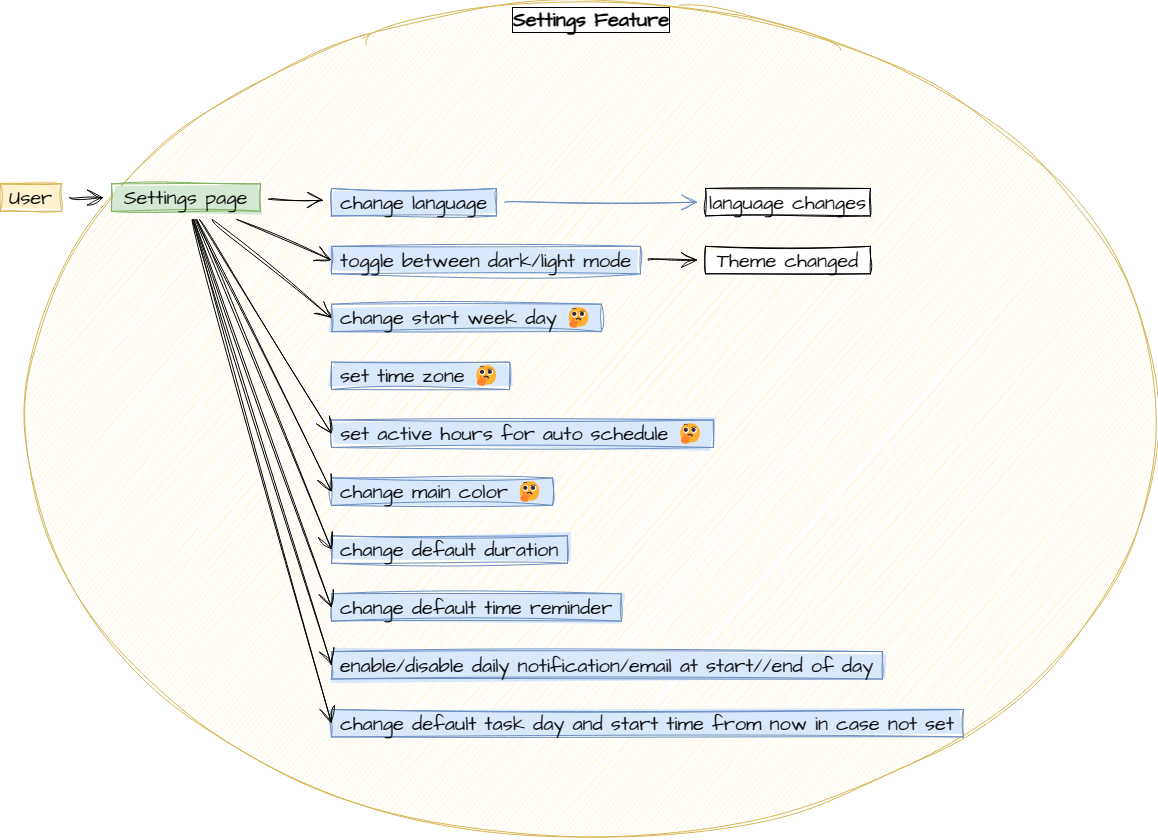

The diagram above was exported from draw.io. Its source (the exported page's mxGraphModel, read from the mxfile embedded in the PNG):
<mxGraphModel dx="5040" dy="1749" grid="0" gridSize="10" guides="1" tooltips="1" connect="1" arrows="1" fold="1" page="0" pageScale="1" pageWidth="850" pageHeight="1100" math="0" shadow="0">
  <root>
    <mxCell id="0" />
    <mxCell id="1" parent="0" />
    <mxCell id="2" value="" style="group;movable=0;resizable=0;rotatable=0;deletable=0;editable=0;locked=1;connectable=0;" vertex="1" connectable="0" parent="1">
      <mxGeometry x="1640" y="9363.832195263692" width="1157" height="838.666715095162" as="geometry" />
    </mxCell>
    <mxCell id="3" value="Settings Feature" style="ellipse;whiteSpace=wrap;html=1;sketch=1;hachureGap=4;jiggle=2;curveFitting=1;strokeColor=#d6b656;fontFamily=Architects Daughter;fontSource=https%3A%2F%2Ffonts.googleapis.com%2Fcss%3Ffamily%3DArchitects%2BDaughter;fontSize=20;fillColor=#fff2cc;verticalAlign=top;labelBackgroundColor=default;labelBorderColor=default;fontStyle=1;fillStyle=auto;shadow=0;movable=0;resizable=0;rotatable=0;deletable=0;editable=0;locked=1;connectable=0;" vertex="1" parent="2">
      <mxGeometry x="25" width="1132" height="838.666715095162" as="geometry" />
    </mxCell>
    <UserObject label="%undefined%" undefined="User  " placeholders="1" id="4">
      <mxCell style="whiteSpace=wrap;html=1;sketch=1;hachureGap=4;jiggle=2;curveFitting=1;strokeColor=#d6b656;fontFamily=Architects Daughter;fontSource=https%3A%2F%2Ffonts.googleapis.com%2Fcss%3Ffamily%3DArchitects%2BDaughter;fontSize=20;fontColor=default;fillColor=#fff2cc;fillStyle=solid;movable=0;resizable=0;rotatable=0;deletable=0;editable=0;locked=1;connectable=0;" vertex="1" parent="2">
        <mxGeometry y="183.57736452128432" width="61" height="27.422344907743717" as="geometry" />
      </mxCell>
    </UserObject>
    <UserObject label="Settings page" undefined="Schedule page  " placeholders="1" id="5">
      <mxCell style="whiteSpace=wrap;html=1;sketch=1;hachureGap=4;jiggle=2;curveFitting=1;strokeColor=#82b366;fontFamily=Architects Daughter;fontSource=https%3A%2F%2Ffonts.googleapis.com%2Fcss%3Ffamily%3DArchitects%2BDaughter;fontSize=20;fontColor=default;fillColor=#d5e8d4;fillStyle=solid;movable=0;resizable=0;rotatable=0;deletable=0;editable=0;locked=1;connectable=0;" vertex="1" parent="2">
        <mxGeometry x="111" y="183.57736452128432" width="149" height="27.422344907743717" as="geometry" />
      </mxCell>
    </UserObject>
    <mxCell id="6" value="" style="edgeStyle=none;curved=1;rounded=0;sketch=1;hachureGap=4;jiggle=2;curveFitting=1;orthogonalLoop=1;jettySize=auto;html=1;fontFamily=Architects Daughter;fontSource=https%3A%2F%2Ffonts.googleapis.com%2Fcss%3Ffamily%3DArchitects%2BDaughter;fontSize=16;endArrow=open;startSize=14;endSize=14;sourcePerimeterSpacing=8;targetPerimeterSpacing=8;movable=0;resizable=0;rotatable=0;deletable=0;editable=0;locked=1;connectable=0;" edge="1" parent="2" source="4" target="5">
      <mxGeometry relative="1" as="geometry" />
    </mxCell>
    <UserObject label="%undefined%" undefined="change language  " placeholders="1" id="7">
      <mxCell style="whiteSpace=wrap;html=1;sketch=1;hachureGap=4;jiggle=2;curveFitting=1;fontFamily=Architects Daughter;fontSource=https%3A%2F%2Ffonts.googleapis.com%2Fcss%3Ffamily%3DArchitects%2BDaughter;fontSize=20;fillColor=#dae8fc;strokeColor=#6c8ebf;fillStyle=solid;movable=0;resizable=0;rotatable=0;deletable=0;editable=0;locked=1;connectable=0;" vertex="1" parent="2">
        <mxGeometry x="331" y="188.1477553392416" width="165" height="27.422344907743717" as="geometry" />
      </mxCell>
    </UserObject>
    <mxCell id="8" value="" style="edgeStyle=none;curved=1;rounded=0;sketch=1;hachureGap=4;jiggle=2;curveFitting=1;orthogonalLoop=1;jettySize=auto;html=1;fontFamily=Architects Daughter;fontSource=https%3A%2F%2Ffonts.googleapis.com%2Fcss%3Ffamily%3DArchitects%2BDaughter;fontSize=16;endArrow=open;startSize=14;endSize=14;sourcePerimeterSpacing=8;targetPerimeterSpacing=8;movable=0;resizable=0;rotatable=0;deletable=0;editable=0;locked=1;connectable=0;" edge="1" parent="2" source="5" target="7">
      <mxGeometry relative="1" as="geometry" />
    </mxCell>
    <UserObject label="%undefined%" undefined="toggle between dark/light mode  " placeholders="1" id="9">
      <mxCell style="whiteSpace=wrap;html=1;sketch=1;hachureGap=4;jiggle=2;curveFitting=1;fontFamily=Architects Daughter;fontSource=https%3A%2F%2Ffonts.googleapis.com%2Fcss%3Ffamily%3DArchitects%2BDaughter;fontSize=20;fillColor=#dae8fc;strokeColor=#6c8ebf;fillStyle=solid;movable=0;resizable=0;rotatable=0;deletable=0;editable=0;locked=1;connectable=0;" vertex="1" parent="2">
        <mxGeometry x="331" y="246.03937236670058" width="309" height="27.422344907743717" as="geometry" />
      </mxCell>
    </UserObject>
    <mxCell id="10" style="edgeStyle=none;curved=1;rounded=0;sketch=1;hachureGap=4;jiggle=2;curveFitting=1;orthogonalLoop=1;jettySize=auto;html=1;entryX=0;entryY=0.5;entryDx=0;entryDy=0;fontFamily=Architects Daughter;fontSource=https%3A%2F%2Ffonts.googleapis.com%2Fcss%3Ffamily%3DArchitects%2BDaughter;fontSize=16;endArrow=open;startSize=14;endSize=14;sourcePerimeterSpacing=8;targetPerimeterSpacing=8;movable=0;resizable=0;rotatable=0;deletable=0;editable=0;locked=1;connectable=0;" edge="1" parent="2" source="5" target="9">
      <mxGeometry relative="1" as="geometry" />
    </mxCell>
    <UserObject label="%undefined%" undefined="change start week day 🤔  " placeholders="1" id="11">
      <mxCell style="whiteSpace=wrap;html=1;sketch=1;hachureGap=4;jiggle=2;curveFitting=1;fontFamily=Architects Daughter;fontSource=https%3A%2F%2Ffonts.googleapis.com%2Fcss%3Ffamily%3DArchitects%2BDaughter;fontSize=20;fillColor=#dae8fc;strokeColor=#6c8ebf;fillStyle=solid;movable=0;resizable=0;rotatable=0;deletable=0;editable=0;locked=1;connectable=0;" vertex="1" parent="2">
        <mxGeometry x="331" y="303.9309893941595" width="270" height="27.422344907743717" as="geometry" />
      </mxCell>
    </UserObject>
    <mxCell id="12" style="edgeStyle=none;curved=1;rounded=0;sketch=1;hachureGap=4;jiggle=2;curveFitting=1;orthogonalLoop=1;jettySize=auto;html=1;entryX=0;entryY=0.5;entryDx=0;entryDy=0;fontFamily=Architects Daughter;fontSource=https%3A%2F%2Ffonts.googleapis.com%2Fcss%3Ffamily%3DArchitects%2BDaughter;fontSize=16;endArrow=open;startSize=14;endSize=14;sourcePerimeterSpacing=8;targetPerimeterSpacing=8;movable=0;resizable=0;rotatable=0;deletable=0;editable=0;locked=1;connectable=0;" edge="1" parent="2" source="5" target="11">
      <mxGeometry relative="1" as="geometry" />
    </mxCell>
    <UserObject label="%undefined%" undefined="set time zone 🤔  " placeholders="1" id="13">
      <mxCell style="whiteSpace=wrap;html=1;sketch=1;hachureGap=4;jiggle=2;curveFitting=1;fontFamily=Architects Daughter;fontSource=https%3A%2F%2Ffonts.googleapis.com%2Fcss%3Ffamily%3DArchitects%2BDaughter;fontSize=20;fillColor=#dae8fc;strokeColor=#6c8ebf;fillStyle=solid;movable=0;resizable=0;rotatable=0;deletable=0;editable=0;locked=1;connectable=0;" vertex="1" parent="2">
        <mxGeometry x="331" y="361.8226064216185" width="178" height="27.422344907743717" as="geometry" />
      </mxCell>
    </UserObject>
    <UserObject label="%undefined%" undefined="set active hours for auto schedule 🤔  " placeholders="1" id="14">
      <mxCell style="whiteSpace=wrap;html=1;sketch=1;hachureGap=4;jiggle=2;curveFitting=1;fontFamily=Architects Daughter;fontSource=https%3A%2F%2Ffonts.googleapis.com%2Fcss%3Ffamily%3DArchitects%2BDaughter;fontSize=20;fillColor=#dae8fc;strokeColor=#6c8ebf;fillStyle=solid;movable=0;resizable=0;rotatable=0;deletable=0;editable=0;locked=1;connectable=0;" vertex="1" parent="2">
        <mxGeometry x="331" y="419.71422344907745" width="382" height="27.422344907743717" as="geometry" />
      </mxCell>
    </UserObject>
    <mxCell id="15" style="edgeStyle=none;curved=1;rounded=0;sketch=1;hachureGap=4;jiggle=2;curveFitting=1;orthogonalLoop=1;jettySize=auto;html=1;entryX=0;entryY=0.5;entryDx=0;entryDy=0;fontFamily=Architects Daughter;fontSource=https%3A%2F%2Ffonts.googleapis.com%2Fcss%3Ffamily%3DArchitects%2BDaughter;fontSize=16;endArrow=open;startSize=14;endSize=14;sourcePerimeterSpacing=8;targetPerimeterSpacing=8;movable=0;resizable=0;rotatable=0;deletable=0;editable=0;locked=1;connectable=0;" edge="1" parent="2" source="5" target="14">
      <mxGeometry relative="1" as="geometry" />
    </mxCell>
    <UserObject label="%undefined%" undefined="change main color 🤔  " placeholders="1" id="16">
      <mxCell style="whiteSpace=wrap;html=1;sketch=1;hachureGap=4;jiggle=2;curveFitting=1;fontFamily=Architects Daughter;fontSource=https%3A%2F%2Ffonts.googleapis.com%2Fcss%3Ffamily%3DArchitects%2BDaughter;fontSize=20;fillColor=#dae8fc;strokeColor=#6c8ebf;fillStyle=solid;movable=0;resizable=0;rotatable=0;deletable=0;editable=0;locked=1;connectable=0;" vertex="1" parent="2">
        <mxGeometry x="331" y="477.6058404765364" width="221" height="27.422344907743717" as="geometry" />
      </mxCell>
    </UserObject>
    <mxCell id="17" style="edgeStyle=none;curved=1;rounded=0;sketch=1;hachureGap=4;jiggle=2;curveFitting=1;orthogonalLoop=1;jettySize=auto;html=1;entryX=0;entryY=0.5;entryDx=0;entryDy=0;fontFamily=Architects Daughter;fontSource=https%3A%2F%2Ffonts.googleapis.com%2Fcss%3Ffamily%3DArchitects%2BDaughter;fontSize=16;endArrow=open;startSize=14;endSize=14;sourcePerimeterSpacing=8;targetPerimeterSpacing=8;movable=0;resizable=0;rotatable=0;deletable=0;editable=0;locked=1;connectable=0;" edge="1" parent="2" source="5" target="16">
      <mxGeometry relative="1" as="geometry" />
    </mxCell>
    <UserObject label="%undefined%" undefined="change default duration  " placeholders="1" id="18">
      <mxCell style="whiteSpace=wrap;html=1;sketch=1;hachureGap=4;jiggle=2;curveFitting=1;fontFamily=Architects Daughter;fontSource=https%3A%2F%2Ffonts.googleapis.com%2Fcss%3Ffamily%3DArchitects%2BDaughter;fontSize=20;fillColor=#dae8fc;strokeColor=#6c8ebf;fillStyle=solid;movable=0;resizable=0;rotatable=0;deletable=0;editable=0;locked=1;connectable=0;" vertex="1" parent="2">
        <mxGeometry x="331" y="535.4974575039954" width="236" height="27.422344907743717" as="geometry" />
      </mxCell>
    </UserObject>
    <mxCell id="19" style="edgeStyle=none;curved=1;rounded=0;sketch=1;hachureGap=4;jiggle=2;curveFitting=1;orthogonalLoop=1;jettySize=auto;html=1;entryX=0;entryY=0.5;entryDx=0;entryDy=0;fontFamily=Architects Daughter;fontSource=https%3A%2F%2Ffonts.googleapis.com%2Fcss%3Ffamily%3DArchitects%2BDaughter;fontSize=16;endArrow=open;startSize=14;endSize=14;sourcePerimeterSpacing=8;targetPerimeterSpacing=8;movable=0;resizable=0;rotatable=0;deletable=0;editable=0;locked=1;connectable=0;" edge="1" parent="2" source="5" target="18">
      <mxGeometry relative="1" as="geometry" />
    </mxCell>
    <UserObject label="%undefined%" undefined="change default time  reminder  " placeholders="1" id="20">
      <mxCell style="whiteSpace=wrap;html=1;sketch=1;hachureGap=4;jiggle=2;curveFitting=1;fontFamily=Architects Daughter;fontSource=https%3A%2F%2Ffonts.googleapis.com%2Fcss%3Ffamily%3DArchitects%2BDaughter;fontSize=20;fillColor=#dae8fc;strokeColor=#6c8ebf;fillStyle=solid;movable=0;resizable=0;rotatable=0;deletable=0;editable=0;locked=1;connectable=0;" vertex="1" parent="2">
        <mxGeometry x="331" y="593.3890745314543" width="290" height="27.422344907743717" as="geometry" />
      </mxCell>
    </UserObject>
    <mxCell id="21" style="edgeStyle=none;curved=1;rounded=0;sketch=1;hachureGap=4;jiggle=2;curveFitting=1;orthogonalLoop=1;jettySize=auto;html=1;entryX=0;entryY=0.5;entryDx=0;entryDy=0;fontFamily=Architects Daughter;fontSource=https%3A%2F%2Ffonts.googleapis.com%2Fcss%3Ffamily%3DArchitects%2BDaughter;fontSize=16;endArrow=open;startSize=14;endSize=14;sourcePerimeterSpacing=8;targetPerimeterSpacing=8;movable=0;resizable=0;rotatable=0;deletable=0;editable=0;locked=1;connectable=0;" edge="1" parent="2" source="5" target="20">
      <mxGeometry relative="1" as="geometry" />
    </mxCell>
    <UserObject label="%undefined%" undefined="enable/disable daily notification/email at start//end of day  " placeholders="1" id="22">
      <mxCell style="whiteSpace=wrap;html=1;sketch=1;hachureGap=4;jiggle=2;curveFitting=1;fontFamily=Architects Daughter;fontSource=https%3A%2F%2Ffonts.googleapis.com%2Fcss%3Ffamily%3DArchitects%2BDaughter;fontSize=20;fillColor=#dae8fc;strokeColor=#6c8ebf;fillStyle=solid;movable=0;resizable=0;rotatable=0;deletable=0;editable=0;locked=1;connectable=0;" vertex="1" parent="2">
        <mxGeometry x="331" y="651.2806915589133" width="551" height="27.422344907743717" as="geometry" />
      </mxCell>
    </UserObject>
    <mxCell id="23" style="edgeStyle=none;curved=1;rounded=0;sketch=1;hachureGap=4;jiggle=2;curveFitting=1;orthogonalLoop=1;jettySize=auto;html=1;entryX=0;entryY=0.5;entryDx=0;entryDy=0;fontFamily=Architects Daughter;fontSource=https%3A%2F%2Ffonts.googleapis.com%2Fcss%3Ffamily%3DArchitects%2BDaughter;fontSize=16;endArrow=open;startSize=14;endSize=14;sourcePerimeterSpacing=8;targetPerimeterSpacing=8;movable=0;resizable=0;rotatable=0;deletable=0;editable=0;locked=1;connectable=0;" edge="1" parent="2" source="5" target="22">
      <mxGeometry relative="1" as="geometry" />
    </mxCell>
    <UserObject label="%undefined%" undefined="change default task day and start time from now in case not set  " placeholders="1" id="24">
      <mxCell style="whiteSpace=wrap;html=1;sketch=1;hachureGap=4;jiggle=2;curveFitting=1;fontFamily=Architects Daughter;fontSource=https%3A%2F%2Ffonts.googleapis.com%2Fcss%3Ffamily%3DArchitects%2BDaughter;fontSize=20;fillColor=#dae8fc;strokeColor=#6c8ebf;fillStyle=solid;movable=0;resizable=0;rotatable=0;deletable=0;editable=0;locked=1;connectable=0;" vertex="1" parent="2">
        <mxGeometry x="331" y="709.1723085863722" width="632" height="27.422344907743717" as="geometry" />
      </mxCell>
    </UserObject>
    <mxCell id="25" style="edgeStyle=none;curved=1;rounded=0;sketch=1;hachureGap=4;jiggle=2;curveFitting=1;orthogonalLoop=1;jettySize=auto;html=1;entryX=0;entryY=0.5;entryDx=0;entryDy=0;fontFamily=Architects Daughter;fontSource=https%3A%2F%2Ffonts.googleapis.com%2Fcss%3Ffamily%3DArchitects%2BDaughter;fontSize=16;endArrow=open;startSize=14;endSize=14;sourcePerimeterSpacing=8;targetPerimeterSpacing=8;movable=0;resizable=0;rotatable=0;deletable=0;editable=0;locked=1;connectable=0;" edge="1" parent="2" source="5" target="24">
      <mxGeometry relative="1" as="geometry" />
    </mxCell>
    <UserObject label="language changes" undefined="change language  " placeholders="1" id="26">
      <mxCell style="whiteSpace=wrap;html=1;sketch=1;hachureGap=4;jiggle=2;curveFitting=1;fontFamily=Architects Daughter;fontSource=https%3A%2F%2Ffonts.googleapis.com%2Fcss%3Ffamily%3DArchitects%2BDaughter;fontSize=20;movable=0;resizable=0;rotatable=0;deletable=0;editable=0;locked=1;connectable=0;" vertex="1" parent="2">
        <mxGeometry x="705" y="188.1477553392416" width="165" height="27.422344907743717" as="geometry" />
      </mxCell>
    </UserObject>
    <mxCell id="27" value="" style="edgeStyle=none;curved=1;rounded=0;sketch=1;hachureGap=4;jiggle=2;curveFitting=1;orthogonalLoop=1;jettySize=auto;html=1;fontFamily=Architects Daughter;fontSource=https%3A%2F%2Ffonts.googleapis.com%2Fcss%3Ffamily%3DArchitects%2BDaughter;fontSize=20;endArrow=open;startSize=14;endSize=14;sourcePerimeterSpacing=8;targetPerimeterSpacing=8;fillColor=#dae8fc;strokeColor=#6c8ebf;fillStyle=solid;movable=0;resizable=0;rotatable=0;deletable=0;editable=0;locked=1;connectable=0;" edge="1" parent="2" source="7" target="26">
      <mxGeometry relative="1" as="geometry" />
    </mxCell>
    <UserObject label="Theme changed" undefined="change language  " placeholders="1" id="28">
      <mxCell style="whiteSpace=wrap;html=1;sketch=1;hachureGap=4;jiggle=2;curveFitting=1;fontFamily=Architects Daughter;fontSource=https%3A%2F%2Ffonts.googleapis.com%2Fcss%3Ffamily%3DArchitects%2BDaughter;fontSize=20;movable=0;resizable=0;rotatable=0;deletable=0;editable=0;locked=1;connectable=0;" vertex="1" parent="2">
        <mxGeometry x="705" y="246.03937236670058" width="165" height="27.422344907743717" as="geometry" />
      </mxCell>
    </UserObject>
    <mxCell id="29" value="" style="edgeStyle=none;curved=1;rounded=0;sketch=1;hachureGap=4;jiggle=2;curveFitting=1;orthogonalLoop=1;jettySize=auto;html=1;fontFamily=Architects Daughter;fontSource=https%3A%2F%2Ffonts.googleapis.com%2Fcss%3Ffamily%3DArchitects%2BDaughter;fontSize=16;endArrow=open;startSize=14;endSize=14;sourcePerimeterSpacing=8;targetPerimeterSpacing=8;movable=0;resizable=0;rotatable=0;deletable=0;editable=0;locked=1;connectable=0;" edge="1" parent="2" source="9" target="28">
      <mxGeometry relative="1" as="geometry" />
    </mxCell>
  </root>
</mxGraphModel>